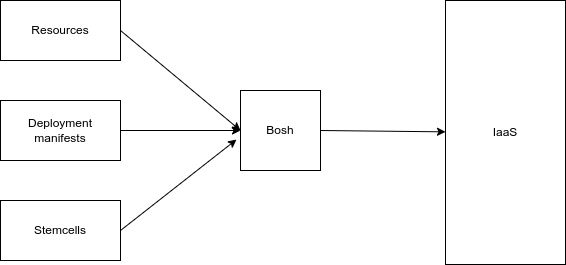

The diagram above was exported from draw.io. Its source (the exported page's mxGraphModel, read from the mxfile embedded in the PNG):
<mxGraphModel dx="1130" dy="508" grid="1" gridSize="10" guides="1" tooltips="1" connect="1" arrows="1" fold="1" page="1" pageScale="1" pageWidth="850" pageHeight="1100" math="0" shadow="0">
  <root>
    <mxCell id="0" />
    <mxCell id="1" parent="0" />
    <mxCell id="9" style="edgeStyle=none;html=1;exitX=1;exitY=0.5;exitDx=0;exitDy=0;entryX=0;entryY=0.5;entryDx=0;entryDy=0;" edge="1" parent="1" source="2" target="6">
      <mxGeometry relative="1" as="geometry" />
    </mxCell>
    <mxCell id="2" value="Resources" style="rounded=0;whiteSpace=wrap;html=1;" vertex="1" parent="1">
      <mxGeometry x="70" y="110" width="120" height="60" as="geometry" />
    </mxCell>
    <mxCell id="11" style="edgeStyle=none;html=1;exitX=1;exitY=0.5;exitDx=0;exitDy=0;entryX=-0.05;entryY=0.613;entryDx=0;entryDy=0;entryPerimeter=0;" edge="1" parent="1" source="3" target="6">
      <mxGeometry relative="1" as="geometry">
        <mxPoint x="300" y="250" as="targetPoint" />
      </mxGeometry>
    </mxCell>
    <mxCell id="3" value="Stemcells" style="rounded=0;whiteSpace=wrap;html=1;" vertex="1" parent="1">
      <mxGeometry x="70" y="310" width="120" height="60" as="geometry" />
    </mxCell>
    <mxCell id="10" style="edgeStyle=none;html=1;exitX=1;exitY=0.5;exitDx=0;exitDy=0;" edge="1" parent="1" source="4">
      <mxGeometry relative="1" as="geometry">
        <mxPoint x="310" y="240" as="targetPoint" />
      </mxGeometry>
    </mxCell>
    <mxCell id="4" value="Deployment manifests" style="rounded=0;whiteSpace=wrap;html=1;" vertex="1" parent="1">
      <mxGeometry x="70" y="210" width="120" height="60" as="geometry" />
    </mxCell>
    <mxCell id="12" style="edgeStyle=none;html=1;exitX=1;exitY=0.5;exitDx=0;exitDy=0;" edge="1" parent="1" source="6" target="8">
      <mxGeometry relative="1" as="geometry" />
    </mxCell>
    <mxCell id="6" value="Bosh" style="whiteSpace=wrap;html=1;aspect=fixed;" vertex="1" parent="1">
      <mxGeometry x="310" y="200" width="80" height="80" as="geometry" />
    </mxCell>
    <mxCell id="8" value="IaaS" style="rounded=0;whiteSpace=wrap;html=1;rotation=0;" vertex="1" parent="1">
      <mxGeometry x="515" y="110" width="120" height="264" as="geometry" />
    </mxCell>
  </root>
</mxGraphModel>